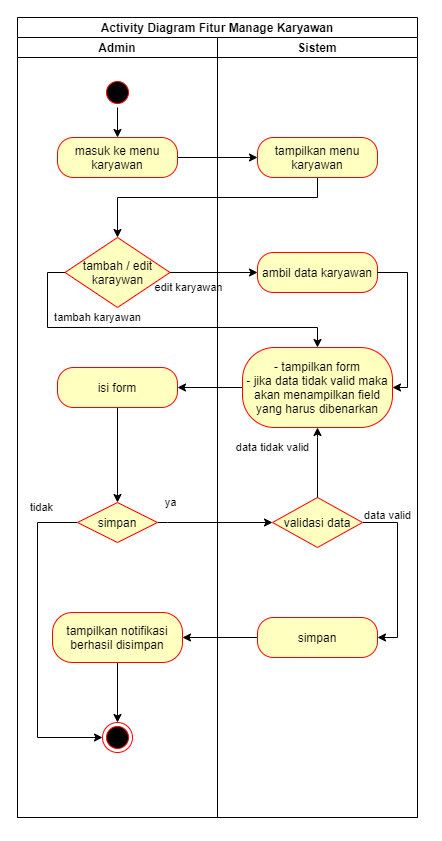

The diagram above was exported from draw.io. Its source (the exported page's mxGraphModel, read from the mxfile embedded in the PNG):
<mxGraphModel dx="1185" dy="635" grid="1" gridSize="10" guides="1" tooltips="1" connect="1" arrows="1" fold="1" page="1" pageScale="1" pageWidth="850" pageHeight="1100" math="0" shadow="0">
  <root>
    <mxCell id="0" />
    <mxCell id="1" parent="0" />
    <mxCell id="-cO8AKlZAQluuIKUi7_b-1" value="Activity Diagram Fitur Manage Karyawan" style="swimlane;childLayout=stackLayout;resizeParent=1;resizeParentMax=0;startSize=20;" vertex="1" parent="1">
      <mxGeometry x="110" y="130" width="400" height="800" as="geometry" />
    </mxCell>
    <mxCell id="-cO8AKlZAQluuIKUi7_b-12" value="" style="edgeStyle=orthogonalEdgeStyle;rounded=0;orthogonalLoop=1;jettySize=auto;html=1;" edge="1" parent="-cO8AKlZAQluuIKUi7_b-1" source="-cO8AKlZAQluuIKUi7_b-8" target="-cO8AKlZAQluuIKUi7_b-11">
      <mxGeometry relative="1" as="geometry" />
    </mxCell>
    <mxCell id="-cO8AKlZAQluuIKUi7_b-19" style="edgeStyle=orthogonalEdgeStyle;rounded=0;orthogonalLoop=1;jettySize=auto;html=1;" edge="1" parent="-cO8AKlZAQluuIKUi7_b-1" source="-cO8AKlZAQluuIKUi7_b-15" target="-cO8AKlZAQluuIKUi7_b-18">
      <mxGeometry relative="1" as="geometry" />
    </mxCell>
    <mxCell id="-cO8AKlZAQluuIKUi7_b-21" value="edit karyawan" style="edgeLabel;html=1;align=center;verticalAlign=middle;resizable=0;points=[];" vertex="1" connectable="0" parent="-cO8AKlZAQluuIKUi7_b-19">
      <mxGeometry x="-0.2762" y="1" relative="1" as="geometry">
        <mxPoint x="-14" y="16" as="offset" />
      </mxGeometry>
    </mxCell>
    <mxCell id="-cO8AKlZAQluuIKUi7_b-20" style="edgeStyle=orthogonalEdgeStyle;rounded=0;orthogonalLoop=1;jettySize=auto;html=1;" edge="1" parent="-cO8AKlZAQluuIKUi7_b-1" source="-cO8AKlZAQluuIKUi7_b-11" target="-cO8AKlZAQluuIKUi7_b-15">
      <mxGeometry relative="1" as="geometry">
        <Array as="points">
          <mxPoint x="300" y="180" />
          <mxPoint x="100" y="180" />
        </Array>
      </mxGeometry>
    </mxCell>
    <mxCell id="-cO8AKlZAQluuIKUi7_b-43" style="edgeStyle=orthogonalEdgeStyle;rounded=0;orthogonalLoop=1;jettySize=auto;html=1;entryX=1;entryY=0.5;entryDx=0;entryDy=0;" edge="1" parent="-cO8AKlZAQluuIKUi7_b-1" source="-cO8AKlZAQluuIKUi7_b-24" target="-cO8AKlZAQluuIKUi7_b-22">
      <mxGeometry relative="1" as="geometry" />
    </mxCell>
    <mxCell id="-cO8AKlZAQluuIKUi7_b-47" style="edgeStyle=orthogonalEdgeStyle;rounded=0;orthogonalLoop=1;jettySize=auto;html=1;entryX=0;entryY=0.5;entryDx=0;entryDy=0;" edge="1" parent="-cO8AKlZAQluuIKUi7_b-1" source="-cO8AKlZAQluuIKUi7_b-26" target="-cO8AKlZAQluuIKUi7_b-31">
      <mxGeometry relative="1" as="geometry">
        <Array as="points">
          <mxPoint x="150" y="505" />
          <mxPoint x="150" y="505" />
        </Array>
      </mxGeometry>
    </mxCell>
    <mxCell id="-cO8AKlZAQluuIKUi7_b-48" value="ya" style="edgeLabel;html=1;align=center;verticalAlign=middle;resizable=0;points=[];" vertex="1" connectable="0" parent="-cO8AKlZAQluuIKUi7_b-47">
      <mxGeometry x="-0.7391" relative="1" as="geometry">
        <mxPoint x="-2" y="-20" as="offset" />
      </mxGeometry>
    </mxCell>
    <mxCell id="-cO8AKlZAQluuIKUi7_b-53" style="edgeStyle=orthogonalEdgeStyle;rounded=0;orthogonalLoop=1;jettySize=auto;html=1;entryX=1;entryY=0.5;entryDx=0;entryDy=0;" edge="1" parent="-cO8AKlZAQluuIKUi7_b-1" source="-cO8AKlZAQluuIKUi7_b-34" target="-cO8AKlZAQluuIKUi7_b-36">
      <mxGeometry relative="1" as="geometry" />
    </mxCell>
    <mxCell id="-cO8AKlZAQluuIKUi7_b-2" value="Admin" style="swimlane;startSize=20;aspect=fixed;" vertex="1" parent="-cO8AKlZAQluuIKUi7_b-1">
      <mxGeometry y="20" width="200" height="780" as="geometry" />
    </mxCell>
    <mxCell id="-cO8AKlZAQluuIKUi7_b-10" style="edgeStyle=orthogonalEdgeStyle;rounded=0;orthogonalLoop=1;jettySize=auto;html=1;" edge="1" parent="-cO8AKlZAQluuIKUi7_b-2" source="-cO8AKlZAQluuIKUi7_b-5" target="-cO8AKlZAQluuIKUi7_b-8">
      <mxGeometry relative="1" as="geometry" />
    </mxCell>
    <mxCell id="-cO8AKlZAQluuIKUi7_b-5" value="" style="ellipse;html=1;shape=startState;fillColor=#000000;strokeColor=#ff0000;" vertex="1" parent="-cO8AKlZAQluuIKUi7_b-2">
      <mxGeometry x="85" y="40" width="30" height="30" as="geometry" />
    </mxCell>
    <mxCell id="-cO8AKlZAQluuIKUi7_b-8" value="masuk ke menu karyawan" style="rounded=1;whiteSpace=wrap;html=1;arcSize=40;fontColor=#000000;fillColor=#ffffc0;strokeColor=#ff0000;" vertex="1" parent="-cO8AKlZAQluuIKUi7_b-2">
      <mxGeometry x="40" y="100" width="120" height="40" as="geometry" />
    </mxCell>
    <mxCell id="-cO8AKlZAQluuIKUi7_b-15" value="tambah / edit karaywan" style="rhombus;whiteSpace=wrap;html=1;fillColor=#ffffc0;strokeColor=#ff0000;" vertex="1" parent="-cO8AKlZAQluuIKUi7_b-2">
      <mxGeometry x="47.5" y="200" width="105" height="70" as="geometry" />
    </mxCell>
    <mxCell id="-cO8AKlZAQluuIKUi7_b-44" style="edgeStyle=orthogonalEdgeStyle;rounded=0;orthogonalLoop=1;jettySize=auto;html=1;entryX=0.5;entryY=0;entryDx=0;entryDy=0;" edge="1" parent="-cO8AKlZAQluuIKUi7_b-2" source="-cO8AKlZAQluuIKUi7_b-22" target="-cO8AKlZAQluuIKUi7_b-26">
      <mxGeometry relative="1" as="geometry" />
    </mxCell>
    <mxCell id="-cO8AKlZAQluuIKUi7_b-22" value="isi form" style="rounded=1;whiteSpace=wrap;html=1;arcSize=40;fontColor=#000000;fillColor=#ffffc0;strokeColor=#ff0000;" vertex="1" parent="-cO8AKlZAQluuIKUi7_b-2">
      <mxGeometry x="40" y="330" width="120" height="40" as="geometry" />
    </mxCell>
    <mxCell id="-cO8AKlZAQluuIKUi7_b-45" style="edgeStyle=orthogonalEdgeStyle;rounded=0;orthogonalLoop=1;jettySize=auto;html=1;entryX=0;entryY=0.5;entryDx=0;entryDy=0;exitX=0;exitY=0.5;exitDx=0;exitDy=0;" edge="1" parent="-cO8AKlZAQluuIKUi7_b-2" source="-cO8AKlZAQluuIKUi7_b-26" target="-cO8AKlZAQluuIKUi7_b-40">
      <mxGeometry relative="1" as="geometry">
        <Array as="points">
          <mxPoint x="20" y="485" />
          <mxPoint x="20" y="700" />
        </Array>
      </mxGeometry>
    </mxCell>
    <mxCell id="-cO8AKlZAQluuIKUi7_b-46" value="tidak" style="edgeLabel;html=1;align=center;verticalAlign=middle;resizable=0;points=[];" vertex="1" connectable="0" parent="-cO8AKlZAQluuIKUi7_b-45">
      <mxGeometry x="-0.7701" y="-1" relative="1" as="geometry">
        <mxPoint y="-14" as="offset" />
      </mxGeometry>
    </mxCell>
    <mxCell id="-cO8AKlZAQluuIKUi7_b-26" value="simpan" style="rhombus;whiteSpace=wrap;html=1;fillColor=#ffffc0;strokeColor=#ff0000;" vertex="1" parent="-cO8AKlZAQluuIKUi7_b-2">
      <mxGeometry x="60" y="465" width="80" height="40" as="geometry" />
    </mxCell>
    <mxCell id="-cO8AKlZAQluuIKUi7_b-54" style="edgeStyle=orthogonalEdgeStyle;rounded=0;orthogonalLoop=1;jettySize=auto;html=1;" edge="1" parent="-cO8AKlZAQluuIKUi7_b-2" source="-cO8AKlZAQluuIKUi7_b-36" target="-cO8AKlZAQluuIKUi7_b-40">
      <mxGeometry relative="1" as="geometry" />
    </mxCell>
    <mxCell id="-cO8AKlZAQluuIKUi7_b-36" value="tampilkan notifikasi berhasil disimpan" style="rounded=1;whiteSpace=wrap;html=1;arcSize=40;fontColor=#000000;fillColor=#ffffc0;strokeColor=#ff0000;" vertex="1" parent="-cO8AKlZAQluuIKUi7_b-2">
      <mxGeometry x="35" y="575" width="130" height="50" as="geometry" />
    </mxCell>
    <mxCell id="-cO8AKlZAQluuIKUi7_b-40" value="" style="ellipse;html=1;shape=endState;fillColor=#000000;strokeColor=#ff0000;" vertex="1" parent="-cO8AKlZAQluuIKUi7_b-2">
      <mxGeometry x="85" y="685" width="30" height="30" as="geometry" />
    </mxCell>
    <mxCell id="-cO8AKlZAQluuIKUi7_b-3" value="Sistem" style="swimlane;startSize=20;" vertex="1" parent="-cO8AKlZAQluuIKUi7_b-1">
      <mxGeometry x="200" y="20" width="200" height="780" as="geometry" />
    </mxCell>
    <mxCell id="-cO8AKlZAQluuIKUi7_b-11" value="tampilkan menu karyawan" style="rounded=1;whiteSpace=wrap;html=1;arcSize=40;fontColor=#000000;fillColor=#ffffc0;strokeColor=#ff0000;" vertex="1" parent="-cO8AKlZAQluuIKUi7_b-3">
      <mxGeometry x="40" y="100" width="120" height="40" as="geometry" />
    </mxCell>
    <mxCell id="-cO8AKlZAQluuIKUi7_b-18" value="ambil data karyawan" style="rounded=1;whiteSpace=wrap;html=1;arcSize=40;fontColor=#000000;fillColor=#ffffc0;strokeColor=#ff0000;" vertex="1" parent="-cO8AKlZAQluuIKUi7_b-3">
      <mxGeometry x="40" y="215.0000000000001" width="120" height="40" as="geometry" />
    </mxCell>
    <mxCell id="-cO8AKlZAQluuIKUi7_b-24" value="- tampilkan form&lt;br&gt;- jika data tidak valid maka akan menampilkan field yang harus dibenarkan" style="rounded=1;whiteSpace=wrap;html=1;arcSize=40;fontColor=#000000;fillColor=#ffffc0;strokeColor=#ff0000;" vertex="1" parent="-cO8AKlZAQluuIKUi7_b-3">
      <mxGeometry x="25" y="310" width="150" height="80" as="geometry" />
    </mxCell>
    <mxCell id="-cO8AKlZAQluuIKUi7_b-49" style="edgeStyle=orthogonalEdgeStyle;rounded=0;orthogonalLoop=1;jettySize=auto;html=1;entryX=1;entryY=0.5;entryDx=0;entryDy=0;exitX=1;exitY=0.5;exitDx=0;exitDy=0;" edge="1" parent="-cO8AKlZAQluuIKUi7_b-3" source="-cO8AKlZAQluuIKUi7_b-31" target="-cO8AKlZAQluuIKUi7_b-34">
      <mxGeometry relative="1" as="geometry" />
    </mxCell>
    <mxCell id="-cO8AKlZAQluuIKUi7_b-50" value="data valid" style="edgeLabel;html=1;align=center;verticalAlign=middle;resizable=0;points=[];" vertex="1" connectable="0" parent="-cO8AKlZAQluuIKUi7_b-49">
      <mxGeometry x="-0.2963" y="1" relative="1" as="geometry">
        <mxPoint x="-11" y="-32" as="offset" />
      </mxGeometry>
    </mxCell>
    <mxCell id="-cO8AKlZAQluuIKUi7_b-31" value="validasi data" style="rhombus;whiteSpace=wrap;html=1;fillColor=#ffffc0;strokeColor=#ff0000;" vertex="1" parent="-cO8AKlZAQluuIKUi7_b-3">
      <mxGeometry x="55" y="460" width="90" height="50" as="geometry" />
    </mxCell>
    <mxCell id="-cO8AKlZAQluuIKUi7_b-34" value="simpan" style="rounded=1;whiteSpace=wrap;html=1;arcSize=40;fontColor=#000000;fillColor=#ffffc0;strokeColor=#ff0000;" vertex="1" parent="-cO8AKlZAQluuIKUi7_b-3">
      <mxGeometry x="40" y="580" width="120" height="40" as="geometry" />
    </mxCell>
    <mxCell id="-cO8AKlZAQluuIKUi7_b-51" style="edgeStyle=orthogonalEdgeStyle;rounded=0;orthogonalLoop=1;jettySize=auto;html=1;entryX=0.5;entryY=1;entryDx=0;entryDy=0;exitX=0.5;exitY=0;exitDx=0;exitDy=0;" edge="1" parent="-cO8AKlZAQluuIKUi7_b-3" source="-cO8AKlZAQluuIKUi7_b-31" target="-cO8AKlZAQluuIKUi7_b-24">
      <mxGeometry relative="1" as="geometry">
        <Array as="points">
          <mxPoint x="100" y="400" />
          <mxPoint x="100" y="400" />
        </Array>
      </mxGeometry>
    </mxCell>
    <mxCell id="-cO8AKlZAQluuIKUi7_b-52" value="data tidak valid" style="edgeLabel;html=1;align=center;verticalAlign=middle;resizable=0;points=[];" vertex="1" connectable="0" parent="-cO8AKlZAQluuIKUi7_b-51">
      <mxGeometry x="0.2482" relative="1" as="geometry">
        <mxPoint x="-45" y="-7" as="offset" />
      </mxGeometry>
    </mxCell>
    <mxCell id="-cO8AKlZAQluuIKUi7_b-56" style="edgeStyle=orthogonalEdgeStyle;rounded=0;orthogonalLoop=1;jettySize=auto;html=1;exitX=1;exitY=0.5;exitDx=0;exitDy=0;entryX=1;entryY=0.5;entryDx=0;entryDy=0;" edge="1" parent="-cO8AKlZAQluuIKUi7_b-3" source="-cO8AKlZAQluuIKUi7_b-18" target="-cO8AKlZAQluuIKUi7_b-24">
      <mxGeometry relative="1" as="geometry">
        <mxPoint x="100" y="310" as="targetPoint" />
        <Array as="points">
          <mxPoint x="190" y="235" />
          <mxPoint x="190" y="350" />
        </Array>
      </mxGeometry>
    </mxCell>
    <mxCell id="-cO8AKlZAQluuIKUi7_b-41" value="" style="edgeStyle=orthogonalEdgeStyle;rounded=0;orthogonalLoop=1;jettySize=auto;html=1;entryX=0.5;entryY=0;entryDx=0;entryDy=0;exitX=0;exitY=0.5;exitDx=0;exitDy=0;" edge="1" parent="-cO8AKlZAQluuIKUi7_b-1" source="-cO8AKlZAQluuIKUi7_b-15" target="-cO8AKlZAQluuIKUi7_b-24">
      <mxGeometry relative="1" as="geometry">
        <Array as="points">
          <mxPoint x="30" y="255" />
          <mxPoint x="30" y="310" />
          <mxPoint x="300" y="310" />
        </Array>
      </mxGeometry>
    </mxCell>
    <mxCell id="-cO8AKlZAQluuIKUi7_b-42" value="tambah karyawan" style="edgeLabel;html=1;align=center;verticalAlign=middle;resizable=0;points=[];" vertex="1" connectable="0" parent="-cO8AKlZAQluuIKUi7_b-41">
      <mxGeometry x="-0.4658" y="3" relative="1" as="geometry">
        <mxPoint x="25" y="-7" as="offset" />
      </mxGeometry>
    </mxCell>
  </root>
</mxGraphModel>